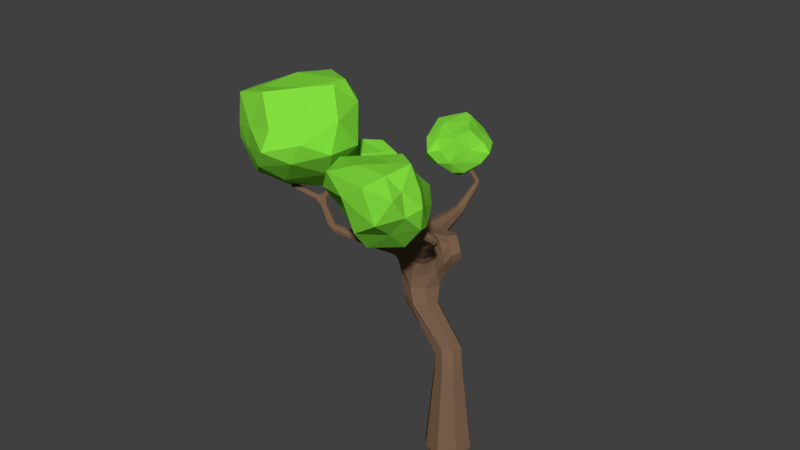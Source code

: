 # Source: Tree1.2.blend  (saved by Blender 2.78.0; exported with 4.5.12 LTS)
import bpy
from mathutils import Matrix  # noqa: F401  (used for matrix-valued properties, if any)

bpy.ops.wm.read_factory_settings(use_empty=True)
scene = bpy.context.scene
scene.name = 'Scene'

# ---- collections
col_collection_1 = bpy.data.collections.new('Collection 1'); scene.collection.children.link(col_collection_1)

# ---- materials (node trees are filled in below, after node groups)
mat_leaves = bpy.data.materials.new('Leaves')
mat_leaves.alpha_threshold = 0.0
mat_leaves.use_transparent_shadow = False
mat_leaves.diffuse_color = (0.2231, 0.723, 0.04733, 1.0)
mat_leaves.roughness = 0.5
mat_trunk = bpy.data.materials.new('Trunk')
mat_trunk.alpha_threshold = 0.0
mat_trunk.use_transparent_shadow = False
mat_trunk.diffuse_color = (0.2019, 0.1203, 0.07227, 1.0)
mat_trunk.roughness = 0.5
mat_trunk2 = bpy.data.materials.new('Trunk2')
mat_trunk2.alpha_threshold = 0.0
mat_trunk2.use_transparent_shadow = False
mat_trunk2.diffuse_color = (0.8, 0.4104, 0.1107, 1.0)
mat_trunk2.roughness = 0.5

# ---- material node trees

# ---- world
world_world = bpy.data.worlds.new('World'); scene.world = world_world
world_world.color = (0.05088, 0.05088, 0.05088)
world_world.use_sun_shadow = False
world_world.sun_shadow_jitter_overblur = 0.0
world_world.cycles.sampling_method = 'MANUAL'

# ---- meshes
me_icosphere_005 = bpy.data.meshes.new('Icosphere.005')
me_icosphere_005.from_pydata([(0.1548, 2.996, -3.091), (0.8043, 2.611, -2.706), (-0.006279, 2.296, -2.539), (-0.5109, 2.778, -2.538), (-0.1438, 3.596, -2.595), (0.695, 3.431, -2.581), (0.3396, 2.326, -2.183), (-0.3747, 2.672, -2.045), (-0.6346, 3.248, -1.902), (0.4308, 3.668, -1.881), (0.885, 3.036, -2.003), (0.008577, 2.864, -1.731), (0.04527, 2.564, -2.825), (0.527, 2.777, -2.941), (0.4308, 2.338, -2.63), (0.8605, 3.056, -2.754), (0.4804, 3.279, -2.999), (-0.2518, 2.893, -2.938), (-0.3404, 2.587, -2.633), (-0.006324, 3.355, -2.97), (-0.3876, 3.184, -2.583), (0.241, 3.5, -2.37), (0.9307, 2.801, -2.393), (0.9189, 3.295, -2.306), (0.2483, 2.159, -2.378), (0.6481, 2.366, -2.461), (-0.5121, 2.735, -2.206), (-0.2814, 2.551, -2.322), (-0.5386, 3.483, -2.284), (-0.6078, 3.06, -2.224), (0.6621, 3.636, -2.255), (0.02706, 3.666, -2.076), (0.6147, 2.628, -2.131), (-0.05422, 2.476, -2.104), (-0.4539, 3.002, -1.91), (-0.2713, 3.499, -1.822), (0.9354, 3.209, -2.0), (0.2597, 2.565, -1.773), (0.6208, 2.869, -1.908), (-0.1744, 2.687, -1.692), (-0.2757, 3.136, -1.722), (0.2091, 3.318, -1.749), (-2.569, 4.127, -1.923), (-1.866, 4.655, -1.433), (-1.572, 3.731, -1.84), (-2.164, 3.15, -1.842), (-3.009, 3.501, -1.293), (-2.696, 4.404, -0.9468), (-1.373, 3.914, -1.315), (-1.784, 3.051, -1.362), (-2.368, 2.65, -1.059), (-2.641, 3.741, -0.2927), (-1.957, 4.343, -0.5076), (-1.774, 3.282, -0.7749), (-1.992, 3.91, -1.948), (-2.204, 4.466, -1.708), (-1.594, 4.24, -1.688), (-2.356, 4.701, -1.22), (-2.775, 4.403, -1.528), (-2.446, 3.623, -2.034), (-1.981, 3.397, -1.946), (-2.917, 3.861, -1.704), (-2.601, 3.27, -1.615), (-2.734, 3.804, -0.937), (-1.893, 4.612, -0.9748), (-2.379, 4.512, -0.6443), (-1.306, 3.931, -1.631), (-1.507, 4.383, -1.404), (-1.952, 2.981, -1.55), (-1.779, 3.303, -1.64), (-2.794, 2.929, -1.253), (-2.323, 2.861, -1.449), (-2.757, 4.183, -0.5481), (-2.798, 3.41, -0.6794), (-1.627, 4.155, -0.9731), (-1.555, 3.44, -1.359), (-2.081, 2.869, -1.104), (-2.539, 2.975, -0.6738), (-2.132, 4.38, -0.3905), (-1.436, 3.597, -0.8429), (-1.772, 4.026, -0.6351), (-1.593, 3.082, -0.9203), (-2.103, 2.95, -0.7672), (-2.236, 3.466, -0.4587), (-3.356, 3.72, -0.4702), (-3.375, 2.86, 0.8081), (-4.249, 4.212, 0.8226), (-3.758, 5.166, 0.1458), (-2.258, 4.76, -0.3595), (-2.036, 3.367, 0.2937), (-3.789, 3.938, 1.551), (-3.555, 5.3, 1.064), (-2.687, 5.996, 0.6775), (-1.384, 4.408, 1.021), (-2.22, 3.398, 1.6), (-2.836, 4.979, 1.623), (-3.959, 3.981, 0.2082), (-3.407, 3.172, 0.1525), (-3.986, 3.445, 0.9132), (-2.651, 2.858, 0.4223), (-2.656, 3.345, -0.3557), (-3.664, 4.467, -0.4005), (-4.026, 4.762, 0.2524), (-2.795, 4.177, -0.6616), (-3.058, 5.046, -0.1663), (-2.058, 4.286, 0.2914), (-2.807, 2.954, 1.216), (-1.963, 3.181, 0.9558), (-4.228, 3.887, 1.33), (-3.713, 3.234, 1.28), (-3.629, 5.415, 0.6867), (-3.863, 4.899, 0.7912), (-2.482, 5.609, -0.03224), (-3.17, 5.647, 0.3475), (-1.527, 3.733, 0.6133), (-1.736, 4.909, 0.4828), (-3.111, 3.62, 1.561), (-3.724, 4.68, 1.319), (-2.987, 5.627, 0.9652), (-2.025, 5.542, 0.8222), (-1.909, 3.368, 1.5), (-3.201, 4.456, 1.944), (-2.584, 3.852, 1.717), (-3.205, 5.255, 1.712), (-2.554, 5.524, 1.256), (-1.999, 4.77, 1.362), (-4.063, 1.424, -0.5753), (-3.022, 2.194, -0.4549), (-3.068, 0.764, -0.1554), (-3.927, 0.2869, 0.217), (-4.668, 1.35, 0.4189), (-3.96, 2.534, 0.1165), (-2.702, 1.323, 0.2091), (-3.46, 0.445, 0.7528), (-4.202, 0.4045, 1.277), (-4.02, 2.295, 1.191), (-3.085, 2.599, 0.61), (-3.28, 1.159, 1.128), (-3.494, 0.9986, -0.4078), (-3.506, 1.864, -0.5954), (-2.897, 1.456, -0.3779), (-3.522, 2.552, -0.3239), (-4.14, 2.099, -0.4216), (-4.113, 0.7426, -0.3119), (-3.655, 0.428, -0.0414), (-4.507, 1.401, -0.2083), (-4.34, 0.7236, 0.3124), (-4.203, 1.887, 0.5481), (-2.995, 2.514, -0.005896), (-3.521, 2.801, 0.3373), (-2.67, 1.074, -0.08807), (-2.708, 1.812, -0.2132), (-3.702, 0.2683, 0.6179), (-3.412, 0.5056, 0.3189), (-4.614, 0.6842, 0.8742), (-4.141, 0.3204, 0.773), (-4.041, 2.619, 0.6353), (-4.368, 1.67, 1.06), (-2.851, 1.931, 0.3367), (-3.072, 0.8138, 0.4936), (-3.814, 0.5299, 1.099), (-4.224, 1.117, 1.39), (-3.251, 2.783, 0.6798), (-2.806, 1.359, 0.8639), (-3.005, 2.095, 0.7291), (-3.168, 0.7713, 1.148), (-3.759, 0.8911, 1.35), (-3.685, 1.744, 1.258), (-2.711, 2.108, -2.109), (-3.381, 2.769, -2.053), (-3.254, 2.827, -1.996), (-3.256, 2.928, -2.102), (-3.393, 2.878, -2.148), (-3.507, 3.743, -0.87), (-3.793, 3.395, -1.296), (-3.771, 3.566, -1.264), (-3.7, 4.22, -0.362), (-2.801, 2.65, -2.412), (-3.612, 4.215, -0.3489), (-3.6, 4.276, -0.413), (-3.592, 3.781, -0.675), (-3.58, 3.844, -0.7369), (-3.376, 3.709, -0.7035), (-2.675, 1.748, -3.309), (-3.252, 1.689, -2.707), (-3.338, 2.329, -2.824), (-0.1698, 2.846, -2.369), (-3.572, 1.099, -0.3911), (-2.468, 3.713, -1.483), (-3.584, 4.635, 0.1196), (-2.648, 3.421, 0.1224), (-3.457, 3.616, -0.6707), (-3.672, 1.038, -0.4019), (-2.333, 2.304, -2.389), (-2.668, 2.425, -3.343), (-3.047, 2.842, -2.207), (-3.017, 2.75, -2.157), (-3.111, 2.785, -2.069), (-5.189, 1.101, -7.297), (-2.72, 2.692, -2.908), (-3.609, 1.17, -0.2465), (-2.75, 1.503, -2.8), (-3.292, 2.038, -2.402), (-2.469, 1.724, -2.423), (-2.266, 2.106, -3.207), (-3.11, 2.663, -2.069), (-3.143, 2.902, -2.209), (-3.577, 3.645, -0.7845), (-3.468, 3.81, -0.7348), (-3.601, 3.739, -0.8552), (-3.491, 3.636, -0.8417), (-3.605, 1.017, -0.3712), (-3.496, 3.784, -0.647), (-3.722, 1.106, -0.2211), (-3.794, 3.486, -1.414), (-3.665, 3.53, -1.382), (-3.647, 3.409, -1.303), (-3.179, 2.527, -2.456), (-2.936, 2.679, -2.372), (-2.831, 2.385, -2.117), (-3.166, 2.344, -2.207), (-3.653, 1.512, -4.742), (-3.508, 1.093, -4.694), (-3.827, 1.018, -4.392), (-4.051, 1.394, -4.533), (-3.387, 2.175, -3.767), (-3.205, 1.669, -3.701), (-3.582, 1.582, -3.322), (-3.601, 2.179, -3.191), (-4.702, 1.582, -6.994), (-4.541, 0.8184, -7.05), (-5.221, 0.6502, -6.7), (-5.382, 1.414, -6.645), (-3.868, 1.46, -5.084), (-3.71, 1.01, -4.972), (-4.08, 0.9186, -4.729), (-4.287, 1.359, -4.881), (-3.408, 3.625, -0.7435), (-3.431, 3.701, -0.6363), (-2.91, 3.304, -0.3964), (-2.945, 3.286, -0.312), (-2.936, 3.376, -0.2975), (-2.87, 3.375, -0.3587), (-2.83, 3.304, -0.2823), (-2.635, 3.427, 0.09751), (-3.689, 4.283, -0.4246), (-3.61, 4.625, 0.1146), (-3.039, 2.86, -2.213), (-3.136, 2.897, -2.126), (-2.748, 2.906, -2.037), (-2.745, 2.962, -1.943), (-2.726, 3.006, -2.06), (-2.67, 2.979, -1.999), (-2.784, 3.028, -1.993), (-2.6, 3.4, -1.961), (-2.54, 3.381, -1.898), (-2.609, 3.369, -1.842), (-2.658, 3.422, -1.895), (-2.566, 3.489, -1.873), (-2.49, 3.721, -1.5), (-1.928, 2.431, -3.21), (-1.893, 2.15, -2.946), (-2.016, 2.415, -2.604), (-1.892, 2.702, -2.955), (-1.13, 2.391, -3.258), (-1.597, 2.207, -3.02), (-1.192, 2.405, -2.97), (-0.909, 2.381, -3.223), (-1.066, 2.273, -3.14), (-1.017, 2.391, -3.023), (-1.052, 2.506, -3.147), (-0.2215, 2.357, -3.017), (-0.2913, 2.293, -2.972), (-0.1655, 2.396, -2.956), (-0.1999, 2.315, -2.927), (-0.2652, 2.356, -2.908), (-0.2462, 2.414, -2.967), (-0.05468, 2.629, -2.669), (-0.07585, 2.567, -2.617), (-0.1567, 2.587, -2.627), (-0.1361, 2.647, -2.68), (-0.1695, 2.857, -2.393), (-2.213, 1.554, -3.184), (-2.3, 1.376, -2.821), (-2.01, 1.639, -2.635), (-1.924, 1.816, -2.999), (-3.177, 1.581, -2.182), (-3.163, 1.993, -2.154), (-2.767, 1.92, -2.04), (-2.861, 1.517, -2.12), (-3.248, 1.287, -1.703), (-3.244, 1.412, -1.586), (-3.077, 1.386, -1.561), (-3.081, 1.257, -1.675), (-3.361, 0.8147, -1.136), (-3.341, 0.9711, -1.107), (-3.215, 0.8976, -1.021), (-3.206, 0.8258, -1.159), (-3.42, 0.8267, -0.9815), (-3.358, 0.9389, -1.042), (-3.311, 0.8024, -0.9076), (-3.636, 1.115, -0.4133), (-3.744, 1.057, -0.2539), (-3.68, 1.069, -0.2006), (-3.705, 1.02, -0.2208), (-3.89, 0.96, 0.03687), (-3.878, 0.9919, 0.0533), (-3.863, 0.946, 0.0463), (-3.624, 1.215, -0.3211), (-3.576, 1.179, -0.3037), (-3.649, 1.21, -0.2634), (-3.426, 1.65, -0.1737), (-3.404, 1.629, -0.1389), (-3.433, 1.645, -0.1499), (-3.316, 2.451, -3.302), (-3.196, 2.435, -2.584), (-3.384, 2.126, -2.64), (-3.089, 2.301, -3.535), (-2.951, 1.744, -3.476), (-3.385, 1.663, -3.035), (-2.771, 1.553, -3.1), (-2.496, 1.972, -3.366), (-2.416, 1.684, -3.209), (-2.469, 2.223, -3.362), (-3.183, 1.661, -2.402), (-2.722, 1.617, -2.279), (-2.641, 1.57, -2.533), (-2.258, 2.536, -3.216), (-2.78, 2.614, -3.181), (-2.199, 1.758, -2.545), (-2.333, 1.967, -2.399), (-2.434, 2.588, -2.406), (-2.618, 2.699, -2.632), (-3.163, 2.188, -2.262), (-3.379, 1.877, -2.569), (-3.009, 1.542, -2.792), (-2.504, 1.479, -2.789), (-3.236, 2.496, -2.18), (-2.079, 1.997, -3.034), (-2.033, 2.209, -3.015), (-3.302, 2.582, -2.272), (-2.294, 2.78, -2.864), (-3.1, 2.899, -2.189), (-3.032, 2.753, -2.293), (-3.114, 2.7, -2.424), (-3.026, 2.606, -2.113), (-3.012, 2.775, -2.197), (-5.339, 0.7334, -7.067), (-4.797, 0.8676, -7.346), (-3.733, 1.026, -0.2382), (-4.925, 1.477, -7.302), (-5.467, 1.343, -7.023), (-3.527, 3.855, -0.7534), (-3.465, 3.815, -0.6789), (-3.55, 3.767, -0.6438), (-3.798, 3.503, -1.228), (-3.627, 3.685, -0.8342), (-3.324, 2.928, -2.157), (-3.229, 2.396, -2.361), (-3.059, 2.642, -2.479), (-2.87, 2.632, -2.223), (-3.046, 2.375, -2.093), (-3.849, 1.579, -4.604), (-3.772, 1.463, -4.896), (-3.621, 2.258, -3.594), (-3.201, 1.943, -3.829), (-3.348, 1.499, -3.495), (-3.768, 1.814, -3.261), (-5.082, 1.689, -6.805), (-4.451, 1.242, -7.109), (-4.841, 0.5433, -6.889), (-5.471, 0.9902, -6.585), (-3.714, 1.254, -5.15), (-3.443, 3.604, -0.7178), (-3.488, 3.675, -0.6532), (-3.396, 3.724, -0.6631), (-2.817, 3.344, -0.2996), (-3.011, 2.795, -2.208), (-2.776, 3.002, -1.95), (-2.61, 3.494, -1.862), (-1.851, 2.205, -2.756), (-0.1579, 2.357, -2.932), (-0.2435, 2.313, -2.915), (-0.2701, 2.4, -2.927), (-2.048, 1.723, -3.182), (-2.328, 1.407, -3.048), (-2.177, 1.456, -2.638), (-1.894, 1.8, -2.77), (-3.022, 1.486, -2.203), (-3.25, 1.725, -2.096), (-3.0, 1.879, -1.908), (-2.776, 1.63, -2.003), (-3.281, 0.8081, -1.193), (-3.38, 0.9179, -1.155), (-3.266, 0.9921, -1.076), (-3.242, 0.7811, -1.054), (-3.377, 0.7848, -0.9369), (-3.627, 1.001, -0.4117), (-3.688, 1.104, -0.2062), (-3.591, 1.196, -0.3303), (-3.579, 1.164, -0.2684), (-3.395, 1.615, -0.1546), (-5.18, 1.549, -7.065), (-4.696, 1.205, -7.298), (-4.995, 0.6674, -7.129), (-5.48, 1.011, -6.896), (-3.624, 1.269, -4.954), (-3.863, 0.857, -4.839), (-4.217, 1.114, -4.653), (-3.728, 3.526, -1.433), (-2.941, 3.279, -0.3661), (-2.645, 3.395, 0.11), (-2.675, 3.41, 0.1238), (-2.665, 3.442, 0.1113), (-3.59, 4.648, 0.09481), (-3.56, 4.63, 0.1047), (-3.58, 4.607, 0.1244), (-2.728, 2.924, -1.972), (-2.556, 3.384, -1.946), (-2.455, 3.718, -1.508), (-2.452, 3.689, -1.487), (-2.487, 3.692, -1.478), (-1.097, 2.302, -3.037), (-0.2268, 2.311, -3.001), (-0.1438, 2.843, -2.375), (-0.1659, 2.821, -2.361), (-0.1916, 2.835, -2.379), (-3.248, 2.267, -2.453), (-2.98, 2.623, -2.609), (-2.68, 2.535, -2.251), (-2.958, 2.129, -2.045), (-3.314, 0.763, -1.085), (-3.18, 0.8442, -1.066), (-3.89, 0.9746, 0.05464), (-3.859, 0.9912, 0.05814), (-3.852, 0.9625, 0.06125), (-3.403, 1.636, -0.1851), (-3.389, 1.633, -0.1688), (-3.414, 1.647, -0.1419), (-3.608, 3.817, -0.7083), (-3.717, 4.253, -0.3961), (-3.71, 3.593, -1.301), (-3.619, 3.473, -1.342), (-3.716, 3.371, -1.283), (-3.564, 3.748, -0.8959), (-3.478, 3.684, -0.8779), (-3.548, 3.606, -0.8318), (-3.43, 2.827, -2.091), (-3.28, 2.714, -2.031), (-3.82, 3.412, -1.389), (-3.26, 2.939, -1.983), (-3.345, 2.814, -1.953), (-2.977, 2.736, -2.192), (-3.143, 2.538, -2.078), (-3.501, 1.321, -4.795), (-3.633, 0.9497, -4.533), (-3.979, 1.209, -4.339), (-2.85, 2.059, -3.589), (-3.081, 1.542, -3.197), (-3.562, 1.924, -2.911), (-4.026, 1.515, -4.837), (-3.402, 3.686, -0.7638), (-2.881, 3.344, -0.3983), (-2.862, 3.284, -0.2575), (-2.957, 3.331, -0.29), (-2.901, 3.398, -0.3239), (-3.642, 4.295, -0.4344), (-3.584, 4.244, -0.3772), (-3.659, 4.202, -0.3398), (-3.055, 2.737, -2.099), (-2.766, 3.033, -2.04), (-3.142, 2.857, -2.072), (-2.646, 3.412, -1.946), (-2.69, 2.972, -2.05), (-2.674, 3.011, -1.942), (-2.529, 3.465, -1.865), (-2.562, 3.362, -1.856), (-2.65, 3.392, -1.855), (-2.075, 2.656, -3.147), (-2.139, 2.326, -3.197), (-1.989, 2.101, -2.684), (-2.215, 2.707, -2.595), (-1.057, 2.475, -3.234), (-1.917, 2.233, -3.141), (-1.558, 2.261, -2.865), (-1.732, 2.615, -2.801), (-0.2161, 2.398, -3.003), (-1.037, 2.3, -3.225), (-0.9523, 2.306, -3.038), (-1.031, 2.476, -3.055), (-0.09048, 2.652, -2.689), (-0.0443, 2.594, -2.64), (-0.1216, 2.56, -2.611), (-0.1665, 2.622, -2.655), (-2.237, 1.879, -3.222), (-2.532, 1.516, -3.047), (-2.378, 1.563, -2.575), (-2.94, 1.54, -2.442), (-3.276, 1.831, -2.296), (-2.614, 1.808, -2.161), (-3.165, 1.24, -1.719), (-3.287, 1.362, -1.657), (-3.16, 1.429, -1.543), (-3.036, 1.316, -1.613), (-3.405, 0.8793, -1.06), (-3.288, 0.9563, -1.014), (-3.257, 0.8537, -0.9097), (-3.68, 1.076, -0.4068), (-3.593, 1.117, -0.422), (-3.563, 1.052, -0.3719), (-3.746, 1.086, -0.2389), (-3.683, 1.037, -0.2041), (-3.663, 1.191, -0.3073), (-3.628, 1.201, -0.2426), (-2.192, 1.563, -3.127), (-2.261, 1.422, -2.839), (-2.031, 1.63, -2.692), (-1.963, 1.771, -2.98), (-2.061, 1.697, -3.126), (-2.284, 1.446, -3.019), (-2.164, 1.485, -2.694), (-1.939, 1.758, -2.799)], [], [(0, 13, 12), (1, 13, 15), (0, 12, 17), (0, 17, 19), (0, 19, 16), (1, 15, 22), (2, 14, 24), (3, 18, 26), (4, 20, 28), (5, 21, 30), (1, 22, 25), (2, 24, 27), (3, 26, 29), (4, 28, 31), (5, 30, 23), (6, 32, 37), (7, 33, 39), (8, 34, 40), (9, 35, 41), (10, 36, 38), (38, 41, 11), (38, 36, 41), (36, 9, 41), (41, 40, 11), (41, 35, 40), (35, 8, 40), (40, 39, 11), (40, 34, 39), (34, 7, 39), (39, 37, 11), (39, 33, 37), (33, 6, 37), (37, 38, 11), (37, 32, 38), (32, 10, 38), (23, 36, 10), (23, 30, 36), (30, 9, 36), (31, 35, 9), (31, 28, 35), (28, 8, 35), (29, 34, 8), (29, 26, 34), (26, 7, 34), (27, 33, 7), (27, 24, 33), (24, 6, 33), (25, 32, 6), (25, 22, 32), (22, 10, 32), (30, 31, 9), (30, 21, 31), (21, 4, 31), (28, 29, 8), (28, 20, 29), (20, 3, 29), (26, 27, 7), (26, 18, 27), (18, 2, 27), (24, 25, 6), (24, 14, 25), (14, 1, 25), (22, 23, 10), (22, 15, 23), (15, 5, 23), (16, 21, 5), (16, 19, 21), (19, 4, 21), (19, 20, 4), (19, 17, 20), (17, 3, 20), (17, 18, 3), (17, 12, 18), (12, 2, 18), (15, 16, 5), (15, 13, 16), (13, 0, 16), (12, 14, 2), (12, 13, 14), (13, 1, 14), (42, 55, 54), (43, 55, 57), (42, 54, 59), (42, 59, 61), (42, 61, 58), (43, 57, 64), (44, 56, 66), (45, 60, 68), (46, 62, 70), (47, 63, 72), (43, 64, 67), (44, 66, 69), (45, 68, 71), (46, 70, 73), (47, 72, 65), (48, 74, 79), (49, 75, 81), (50, 76, 82), (51, 77, 83), (52, 78, 80), (80, 83, 53), (80, 78, 83), (78, 51, 83), (83, 82, 53), (83, 77, 82), (77, 50, 82), (82, 81, 53), (82, 76, 81), (76, 49, 81), (81, 79, 53), (81, 75, 79), (75, 48, 79), (79, 80, 53), (79, 74, 80), (74, 52, 80), (65, 78, 52), (65, 72, 78), (72, 51, 78), (73, 77, 51), (73, 70, 77), (70, 50, 77), (71, 76, 50), (71, 68, 76), (68, 49, 76), (69, 75, 49), (69, 66, 75), (66, 48, 75), (67, 74, 48), (67, 64, 74), (64, 52, 74), (72, 73, 51), (72, 63, 73), (63, 46, 73), (70, 71, 50), (70, 62, 71), (62, 45, 71), (68, 69, 49), (68, 60, 69), (60, 44, 69), (66, 67, 48), (66, 56, 67), (56, 43, 67), (64, 65, 52), (64, 57, 65), (57, 47, 65), (58, 63, 47), (58, 61, 63), (61, 46, 63), (61, 62, 46), (61, 59, 62), (59, 45, 62), (59, 60, 45), (59, 54, 60), (54, 44, 60), (57, 58, 47), (57, 55, 58), (55, 42, 58), (54, 56, 44), (54, 55, 56), (55, 43, 56), (84, 97, 96), (85, 97, 99), (84, 96, 101), (84, 101, 103), (84, 103, 100), (85, 99, 106), (86, 98, 108), (87, 102, 110), (88, 104, 112), (89, 105, 114), (85, 106, 109), (86, 108, 111), (87, 110, 113), (88, 112, 115), (89, 114, 107), (90, 116, 121), (91, 117, 123), (92, 118, 124), (93, 119, 125), (94, 120, 122), (122, 125, 95), (122, 120, 125), (120, 93, 125), (125, 124, 95), (125, 119, 124), (119, 92, 124), (124, 123, 95), (124, 118, 123), (118, 91, 123), (123, 121, 95), (123, 117, 121), (117, 90, 121), (121, 122, 95), (121, 116, 122), (116, 94, 122), (107, 120, 94), (107, 114, 120), (114, 93, 120), (115, 119, 93), (115, 112, 119), (112, 92, 119), (113, 118, 92), (113, 110, 118), (110, 91, 118), (111, 117, 91), (111, 108, 117), (108, 90, 117), (109, 116, 90), (109, 106, 116), (106, 94, 116), (114, 115, 93), (114, 105, 115), (105, 88, 115), (112, 113, 92), (112, 104, 113), (104, 87, 113), (110, 111, 91), (110, 102, 111), (102, 86, 111), (108, 109, 90), (108, 98, 109), (98, 85, 109), (106, 107, 94), (106, 99, 107), (99, 89, 107), (100, 105, 89), (100, 103, 105), (103, 88, 105), (103, 104, 88), (103, 101, 104), (101, 87, 104), (101, 102, 87), (101, 96, 102), (96, 86, 102), (99, 100, 89), (99, 97, 100), (97, 84, 100), (96, 98, 86), (96, 97, 98), (97, 85, 98), (126, 139, 138), (127, 139, 141), (126, 138, 143), (126, 143, 145), (126, 145, 142), (127, 141, 148), (128, 140, 150), (129, 144, 152), (130, 146, 154), (131, 147, 156), (127, 148, 151), (128, 150, 153), (129, 152, 155), (130, 154, 157), (131, 156, 149), (132, 158, 163), (133, 159, 165), (134, 160, 166), (135, 161, 167), (136, 162, 164), (164, 167, 137), (164, 162, 167), (162, 135, 167), (167, 166, 137), (167, 161, 166), (161, 134, 166), (166, 165, 137), (166, 160, 165), (160, 133, 165), (165, 163, 137), (165, 159, 163), (159, 132, 163), (163, 164, 137), (163, 158, 164), (158, 136, 164), (149, 162, 136), (149, 156, 162), (156, 135, 162), (157, 161, 135), (157, 154, 161), (154, 134, 161), (155, 160, 134), (155, 152, 160), (152, 133, 160), (153, 159, 133), (153, 150, 159), (150, 132, 159), (151, 158, 132), (151, 148, 158), (148, 136, 158), (156, 157, 135), (156, 147, 157), (147, 130, 157), (154, 155, 134), (154, 146, 155), (146, 129, 155), (152, 153, 133), (152, 144, 153), (144, 128, 153), (150, 151, 132), (150, 140, 151), (140, 127, 151), (148, 149, 136), (148, 141, 149), (141, 131, 149), (142, 147, 131), (142, 145, 147), (145, 130, 147), (145, 146, 130), (145, 143, 146), (143, 129, 146), (143, 144, 129), (143, 138, 144), (138, 128, 144), (141, 142, 131), (141, 139, 142), (139, 126, 142), (138, 140, 128), (138, 139, 140), (139, 127, 140), (409, 172, 214), (172, 449, 214), (450, 216, 170), (216, 451, 170), (215, 450, 171), (173, 444, 352), (177, 429, 331), (195, 343, 342), (195, 452, 343), (171, 471, 248), (208, 353, 182), (438, 311, 313), (433, 434, 306), (433, 305, 307), (185, 314, 228), (180, 439, 356), (509, 400, 511), (192, 397, 349), (308, 399, 508), (508, 301, 308), (342, 247, 195), (196, 452, 346), (507, 192, 302), (302, 510, 507), (328, 314, 199), (200, 513, 398), (509, 187, 309), (309, 400, 509), (344, 217, 172), (217, 340, 172), (340, 337, 169), (205, 469, 197), (181, 352, 209), (237, 373, 210), (210, 445, 461), (461, 237, 210), (211, 511, 304), (374, 238, 212), (212, 354, 374), (310, 512, 213), (449, 169, 174), (219, 429, 360), (460, 363, 233), (408, 224, 236), (253, 470, 248), (249, 473, 252), (473, 255, 252), (255, 474, 252), (256, 378, 250), (250, 474, 256), (255, 473, 418), (256, 474, 476), (483, 265, 261), (266, 485, 262), (263, 482, 478), (478, 341, 263), (265, 483, 268), (263, 485, 270), (268, 483, 487), (422, 269, 266), (269, 489, 266), (266, 484, 422), (267, 487, 264), (268, 487, 272), (270, 486, 482), (267, 486, 271), (486, 270, 276), (423, 274, 272), (294, 504, 393), (297, 432, 395), (298, 504, 294), (302, 349, 305), (213, 510, 306), (304, 511, 307), (303, 434, 435), (308, 436, 399), (310, 513, 313), (436, 308, 311), (168, 429, 219), (168, 288, 499), (409, 215, 171, 357), (174, 207, 356, 355), (172, 409, 357), (169, 449, 447), (169, 448, 451), (170, 451, 448), (170, 471, 450), (450, 471, 171), (447, 449, 172), (446, 207, 174, 443), (216, 210, 446, 443), (445, 210, 216, 442), (215, 173, 445, 442), (444, 173, 215, 441), (175, 209, 444, 441), (356, 209, 175, 355), (345, 469, 205, 453), (409, 214, 175, 441), (345, 452, 469), (355, 449, 174), (215, 409, 441), (355, 175, 214, 449), (332, 177, 331, 481), (206, 171, 248, 342), (332, 428, 177), (171, 206, 357), (176, 180, 354, 468), (440, 439, 180, 176), (178, 212, 353, 467), (468, 354, 212, 178), (466, 179, 208, 352), (353, 208, 179, 467), (440, 245, 181, 439), (466, 352, 181, 245), (436, 311, 438, 437), (182, 353, 375), (182, 461, 208), (438, 312, 437), (457, 321, 183, 318), (322, 183, 321, 494), (495, 320, 183, 322), (318, 183, 320, 458), (459, 319, 184, 334), (433, 307, 435), (433, 435, 434), (335, 184, 319, 458), (497, 324, 184, 335), (334, 184, 324, 498), (459, 316, 185, 228), (315, 185, 316, 427), (314, 185, 315, 428), (373, 191, 207, 446), (186, 281, 426), (186, 426, 425), (186, 425, 424), (186, 424, 281), (508, 399, 187), (188, 259, 421), (188, 421, 420), (188, 420, 419), (188, 419, 259), (189, 246, 416), (189, 416, 415), (189, 415, 414), (189, 414, 246), (190, 244, 413), (190, 413, 412), (190, 412, 411), (190, 411, 244), (191, 374, 207), (331, 193, 262, 481), (429, 168, 193, 331), (330, 193, 168, 499), (480, 262, 193, 330), (457, 317, 194, 323), (328, 194, 317, 314), (478, 327, 194, 328), (323, 194, 327, 479), (377, 346, 195, 247), (301, 512, 308), (402, 350, 198, 351), (346, 452, 195), (196, 469, 452), (346, 377, 196), (403, 348, 198, 350), (404, 347, 198, 348), (405, 351, 198, 347), (478, 328, 199, 341), (302, 192, 349), (428, 332, 199, 314), (341, 199, 332, 481), (200, 303, 511, 400), (309, 187, 399), (303, 200, 398), (495, 336, 201, 320), (326, 201, 336, 496), (497, 335, 201, 326), (320, 201, 335, 458), (427, 316, 202, 333), (334, 202, 316, 459), (498, 287, 202, 334), (333, 202, 287, 430), (496, 329, 203, 326), (330, 203, 329, 480), (499, 325, 203, 330), (326, 203, 325, 497), (494, 321, 204, 338), (323, 204, 321, 457), (479, 339, 204, 323), (338, 204, 339, 480), (448, 169, 337, 453), (172, 340, 447), (172, 357, 344), (169, 447, 340), (170, 205, 197, 471), (205, 170, 448), (448, 453, 205), (343, 344, 206, 342), (344, 357, 206), (180, 207, 374, 354), (173, 208, 461, 445), (180, 356, 207), (208, 173, 352), (181, 209, 356, 439), (352, 444, 209), (353, 212, 238, 375), (512, 301, 507), (507, 510, 512), (210, 373, 446), (211, 304, 349), (349, 397, 211), (211, 509, 511), (310, 213, 398, 513), (451, 443, 174, 169), (213, 512, 510), (215, 442, 450), (443, 451, 216), (216, 450, 442), (428, 315, 217, 359), (217, 358, 340), (217, 344, 359), (358, 217, 315, 427), (343, 218, 359, 344), (360, 218, 343, 452), (177, 218, 360, 429), (428, 359, 218, 177), (345, 219, 360, 452), (453, 361, 219, 345), (453, 337, 220, 361), (361, 430, 219), (358, 220, 337, 340), (333, 220, 358, 427), (361, 220, 333, 430), (363, 221, 454, 406), (362, 221, 363, 460), (234, 222, 455, 407), (406, 454, 222, 234), (408, 235, 223, 456), (407, 455, 223, 235), (314, 317, 225, 364), (224, 362, 460), (224, 408, 456), (365, 225, 317, 457), (454, 221, 225, 365), (362, 364, 225, 221), (318, 226, 365, 457), (366, 226, 318, 458), (455, 222, 226, 366), (454, 365, 226, 222), (319, 227, 366, 458), (367, 227, 319, 459), (456, 223, 227, 367), (455, 366, 227, 223), (362, 224, 228, 364), (367, 459, 228), (228, 314, 364), (456, 367, 228, 224), (460, 233, 229, 368), (372, 369, 229, 233), (403, 350, 229, 369), (402, 368, 229, 350), (372, 234, 230, 369), (407, 370, 230, 234), (404, 348, 230, 370), (403, 369, 230, 348), (407, 235, 231, 370), (408, 371, 231, 235), (405, 347, 231, 371), (404, 370, 231, 347), (408, 236, 232, 371), (460, 368, 232, 236), (402, 351, 232, 368), (405, 371, 232, 351), (372, 233, 363, 406), (462, 239, 237, 461), (234, 372, 406), (236, 224, 460), (373, 237, 239, 410), (240, 191, 373, 410), (374, 191, 240, 464), (241, 238, 374, 464), (465, 375, 238, 241), (242, 182, 375, 465), (461, 182, 242, 462), (410, 239, 243, 463), (462, 376, 243, 239), (244, 411, 243, 376), (240, 410, 463), (376, 462, 242), (411, 463, 243), (411, 412, 240, 463), (412, 464, 240), (412, 413, 241, 464), (413, 465, 241), (413, 244, 242, 465), (244, 376, 242), (246, 414, 245, 440), (414, 466, 245), (414, 415, 179, 466), (415, 467, 179), (415, 416, 178, 467), (416, 468, 178), (416, 246, 176, 468), (246, 440, 176), (470, 251, 247, 342), (473, 377, 247, 251), (473, 249, 196, 377), (417, 469, 196, 249), (250, 197, 469, 417), (471, 378, 253, 248), (197, 250, 471), (248, 470, 342), (378, 471, 250), (257, 253, 378, 477), (249, 252, 417), (252, 474, 417), (250, 417, 474), (470, 472, 251), (256, 477, 378), (472, 470, 253, 257), (251, 254, 418, 473), (418, 254, 258, 475), (254, 251, 472), (255, 476, 474), (472, 379, 258, 254), (259, 419, 258, 379), (255, 418, 475), (379, 472, 257), (419, 475, 258), (419, 420, 255, 475), (420, 476, 255), (420, 421, 256, 476), (421, 477, 256), (421, 259, 257, 477), (259, 379, 257), (482, 264, 260, 478), (479, 327, 260, 483), (260, 264, 483), (484, 380, 261, 265), (260, 327, 478), (339, 261, 380, 480), (483, 261, 339, 479), (484, 266, 262, 380), (481, 485, 263, 341), (485, 481, 262), (262, 480, 380), (267, 271, 423, 487), (265, 268, 484), (263, 270, 482), (487, 483, 264), (422, 484, 268), (266, 489, 485), (270, 485, 489), (267, 264, 482), (268, 488, 422), (430, 288, 168, 219), (269, 422, 488), (267, 482, 486), (268, 272, 488), (269, 275, 383, 489), (382, 488, 272), (272, 487, 423), (382, 275, 269, 488), (383, 276, 270, 489), (271, 273, 381, 423), (272, 274, 382), (277, 273, 486, 490), (273, 271, 486), (274, 423, 381), (491, 381, 273, 277), (491, 278, 274, 381), (382, 274, 278, 492), (492, 279, 275, 382), (493, 383, 275, 279), (493, 280, 276, 383), (490, 486, 276, 280), (281, 424, 277, 490), (424, 491, 277), (424, 425, 278, 491), (425, 492, 278), (425, 426, 279, 492), (426, 493, 279), (426, 281, 280, 493), (281, 490, 280), (322, 282, 385, 495), (494, 384, 282, 322), (496, 336, 283, 386), (385, 283, 336, 495), (329, 284, 387, 480), (386, 284, 329, 496), (338, 285, 384, 494), (387, 285, 338, 480), (284, 386, 520, 516), (500, 290, 286, 388), (501, 389, 286, 290), (498, 324, 286, 389), (388, 286, 324, 497), (291, 287, 389, 501), (502, 390, 287, 291), (502, 292, 288, 390), (390, 430, 287), (287, 498, 389), (391, 288, 292, 503), (503, 293, 289, 391), (391, 499, 288), (288, 430, 390), (500, 388, 289, 293), (497, 325, 289, 388), (391, 289, 325, 499), (290, 294, 393, 501), (392, 294, 290, 500), (291, 295, 394, 502), (393, 295, 291, 501), (292, 296, 432, 503), (394, 296, 292, 502), (293, 297, 392, 500), (432, 297, 293, 503), (299, 295, 393, 504), (392, 431, 294), (505, 394, 295, 299), (431, 392, 297, 395), (296, 394, 505), (396, 298, 294, 431), (395, 300, 396, 431), (506, 432, 296), (432, 506, 300, 395), (298, 192, 507, 504), (397, 192, 298, 396), (299, 301, 508, 505), (507, 301, 299, 504), (296, 187, 509, 506), (508, 187, 296, 505), (300, 211, 397, 396), (509, 211, 300, 506), (434, 398, 213, 306), (302, 305, 510), (436, 437, 309, 399), (303, 398, 434), (304, 307, 349), (433, 510, 305), (306, 510, 433), (435, 511, 303), (305, 349, 307), (307, 511, 435), (401, 400, 309, 437), (401, 312, 200, 400), (200, 312, 513), (310, 313, 512), (308, 512, 311), (312, 401, 437), (438, 513, 312), (311, 512, 313), (313, 513, 438), (514, 518, 517, 521, 516, 520, 515, 519), (387, 284, 516, 521), (282, 384, 518, 514), (285, 387, 521, 517), (385, 282, 514, 519), (384, 285, 517, 518), (283, 385, 519, 515), (386, 283, 515, 520)])
me_icosphere_005.polygons.foreach_set('material_index', [0, 0, 0, 0, 0, 0, 0, 0, 0, 0, 0, 0, 0, 0, 0, 0, 0, 0, 0, 0, 0, 0, 0, 0, 0, 0, 0, 0, 0, 0, 0, 0, 0, 0, 0, 0, 0, 0, 0, 0, 0, 0, 0, 0, 0, 0, 0, 0, 0, 0, 0, 0, 0, 0, 0, 0, 0, 0, 0, 0, 0, 0, 0, 0, 0, 0, 0, 0, 0, 0, 0, 0, 0, 0, 0, 0, 0, 0, 0, 0, 0, 0, 0, 0, 0, 0, 0, 0, 0, 0, 0, 0, 0, 0, 0, 0, 0, 0, 0, 0, 0, 0, 0, 0, 0, 0, 0, 0, 0, 0, 0, 0, 0, 0, 0, 0, 0, 0, 0, 0, 0, 0, 0, 0, 0, 0, 0, 0, 0, 0, 0, 0, 0, 0, 0, 0, 0, 0, 0, 0, 0, 0, 0, 0, 0, 0, 0, 0, 0, 0, 0, 0, 0, 0, 0, 0, 0, 0, 0, 0, 0, 0, 0, 0, 0, 0, 0, 0, 0, 0, 0, 0, 0, 0, 0, 0, 0, 0, 0, 0, 0, 0, 0, 0, 0, 0, 0, 0, 0, 0, 0, 0, 0, 0, 0, 0, 0, 0, 0, 0, 0, 0, 0, 0, 0, 0, 0, 0, 0, 0, 0, 0, 0, 0, 0, 0, 0, 0, 0, 0, 0, 0, 0, 0, 0, 0, 0, 0, 0, 0, 0, 0, 0, 0, 0, 0, 0, 0, 0, 0, 0, 0, 0, 0, 0, 0, 0, 0, 0, 0, 0, 0, 0, 0, 0, 0, 0, 0, 0, 0, 0, 0, 0, 0, 0, 0, 0, 0, 0, 0, 0, 0, 0, 0, 0, 0, 0, 0, 0, 0, 0, 0, 0, 0, 0, 0, 0, 0, 0, 0, 0, 0, 0, 0, 0, 0, 0, 0, 0, 0, 0, 0, 0, 0, 0, 0, 0, 0, 0, 0, 0, 0, 0, 0, 0, 0, 0, 0, 0, 0, 1, 1, 1, 1, 1, 1, 1, 1, 1, 1, 1, 1, 1, 1, 1, 1, 1, 1, 1, 1, 1, 1, 1, 1, 1, 1, 1, 1, 1, 1, 1, 1, 1, 1, 1, 1, 1, 1, 1, 1, 1, 1, 1, 1, 1, 1, 1, 1, 1, 1, 1, 1, 1, 1, 1, 1, 1, 1, 1, 1, 1, 1, 1, 1, 1, 1, 1, 1, 1, 1, 1, 1, 1, 1, 1, 1, 1, 1, 1, 1, 1, 1, 1, 1, 1, 1, 1, 1, 1, 1, 1, 1, 1, 1, 1, 1, 1, 1, 1, 1, 1, 1, 1, 1, 1, 1, 1, 1, 1, 1, 1, 1, 1, 1, 1, 1, 1, 1, 1, 1, 1, 1, 1, 1, 1, 1, 1, 1, 1, 1, 1, 1, 1, 1, 1, 1, 1, 1, 1, 1, 1, 1, 1, 1, 1, 1, 1, 1, 1, 1, 1, 1, 1, 1, 1, 1, 1, 1, 1, 1, 1, 1, 1, 1, 1, 1, 1, 1, 1, 1, 1, 1, 1, 1, 1, 1, 1, 1, 1, 1, 1, 1, 1, 1, 1, 1, 1, 1, 1, 1, 1, 1, 1, 1, 1, 1, 1, 1, 1, 1, 1, 1, 1, 1, 1, 1, 1, 1, 1, 1, 1, 1, 1, 1, 1, 1, 1, 1, 1, 1, 1, 1, 1, 1, 1, 1, 1, 1, 1, 1, 1, 1, 1, 1, 1, 1, 1, 1, 1, 1, 1, 1, 1, 1, 1, 1, 1, 1, 1, 1, 1, 1, 1, 1, 1, 1, 1, 1, 1, 1, 1, 1, 1, 1, 1, 1, 1, 1, 1, 1, 1, 1, 1, 1, 1, 1, 1, 1, 1, 1, 1, 1, 1, 1, 1, 1, 1, 1, 1, 1, 1, 1, 1, 1, 1, 1, 1, 1, 1, 1, 1, 1, 1, 1, 1, 1, 1, 1, 1, 1, 1, 1, 1, 1, 1, 1, 1, 1, 1, 1, 1, 1, 1, 1, 1, 1, 1, 1, 1, 1, 1, 1, 1, 1, 1, 1, 1, 1, 1, 1, 1, 1, 1, 1, 1, 1, 1, 1, 1, 1, 1, 1, 1, 1, 1, 1, 1, 1, 1, 1, 1, 1, 1, 1, 1, 1, 1, 1, 1, 1, 1, 1, 1, 1, 1, 1, 1, 1, 1, 1, 1, 1, 1, 1, 1, 1, 1, 1, 1, 1, 1, 1, 1, 1, 1, 1, 1, 1, 1, 1, 1, 1, 1, 1, 1, 1, 1, 1, 1, 1, 1, 1, 1, 1, 1, 1, 1, 1, 1, 1, 1, 1, 1, 1, 1, 1, 1, 1, 1, 1, 1, 1, 1, 1, 1, 1, 1, 1, 1, 1, 1, 1, 1, 1, 1, 1, 1, 1, 1, 1, 1, 1, 1, 2, 1, 1, 1, 1, 1, 1, 1])
me_icosphere_005.materials.append(mat_leaves)
me_icosphere_005.materials.append(mat_trunk)
me_icosphere_005.materials.append(mat_trunk2)
me_icosphere_005.use_remesh_preserve_volume = False
me_icosphere_005.use_remesh_preserve_attributes = False
me_icosphere_005.use_mirror_vertex_groups = False
me_icosphere_005.update()

# ---- objects
ob_tree1_2 = bpy.data.objects.new('Tree1.2', me_icosphere_005)

# ---- transforms, parenting, visibility, modifiers, constraints
ob_tree1_2.location = (0.4983, 0.699, 3.941)
ob_tree1_2.rotation_euler = (0.0, -0.4493, 1.567)
ob_tree1_2.scale = (0.466, 0.466, 0.466)
ob_tree1_2.lineart.crease_threshold = 0.0

# ---- collection membership
col_collection_1.objects.link(ob_tree1_2)

# ---- scene / render settings (as saved in the file)
scene.frame_start = 1; scene.frame_end = 250; scene.frame_set(25)
scene.render.engine = 'BLENDER_EEVEE_NEXT'
scene.render.resolution_percentage = 50
scene.render.dither_intensity = 0.0
scene.cycles.use_denoising = False
scene.cycles.samples = 128
scene.cycles.sampling_pattern = 'TABULATED_SOBOL'
scene.cycles.light_sampling_threshold = 0.0
scene.cycles.use_adaptive_sampling = False
scene.cycles.use_light_tree = False
scene.cycles.blur_glossy = 0.0
scene.cycles.sample_clamp_indirect = 0.0
scene.view_settings.view_transform = 'Standard'
bpy.context.view_layer.update()

# ---- added for rendering (the .blend has no active camera and no usable light): camera, sun
cam_auto = bpy.data.cameras.new('AutoCamera')
cam_auto.lens = 50.0
cam_auto.sensor_width = 36.0
cam_auto.clip_end = 1000.0
ob_auto_camera = bpy.data.objects.new('AutoCamera', cam_auto)
scene.collection.objects.link(ob_auto_camera)
ob_auto_camera.location = (5.91518, -7.95578, 7.8501)
ob_auto_camera.rotation_euler = (1.09748, -7.21219e-08, 0.694738)
scene.camera = ob_auto_camera
light_auto_sun = bpy.data.lights.new('AutoSun', 'SUN')
light_auto_sun.energy = 3.0
light_auto_sun.angle = 0.0523599
ob_auto_sun = bpy.data.objects.new('AutoSun', light_auto_sun)
scene.collection.objects.link(ob_auto_sun)
ob_auto_sun.rotation_euler = (0.872665, 0.174533, 0.523599)
bpy.context.view_layer.update()

